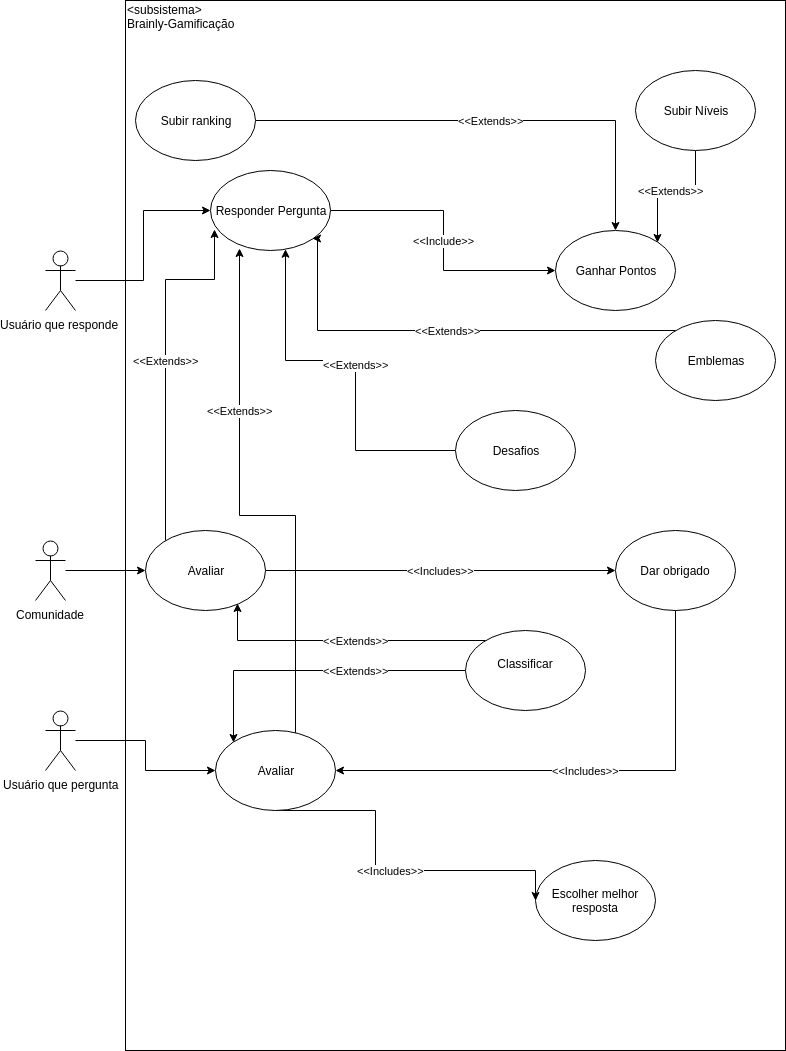

The diagram above was exported from draw.io. Its source (the exported page's mxGraphModel, read from the mxfile embedded in the PNG):
<mxGraphModel dx="1394" dy="662" grid="1" gridSize="10" guides="1" tooltips="1" connect="1" arrows="1" fold="1" page="1" pageScale="1" pageWidth="827" pageHeight="1169" math="0" shadow="0">
  <root>
    <mxCell id="0" />
    <mxCell id="1" parent="0" />
    <mxCell id="fSAtmNPLrnROun3ccaIk-76" value="" style="rounded=0;whiteSpace=wrap;html=1;fillColor=none;" parent="1" vertex="1">
      <mxGeometry x="130" y="200" width="660" height="1050" as="geometry" />
    </mxCell>
    <mxCell id="fSAtmNPLrnROun3ccaIk-22" style="edgeStyle=orthogonalEdgeStyle;rounded=0;orthogonalLoop=1;jettySize=auto;html=1;" parent="1" source="fSAtmNPLrnROun3ccaIk-1" target="fSAtmNPLrnROun3ccaIk-10" edge="1">
      <mxGeometry relative="1" as="geometry" />
    </mxCell>
    <mxCell id="fSAtmNPLrnROun3ccaIk-1" value="Usuário que responde&amp;nbsp;" style="shape=umlActor;verticalLabelPosition=bottom;labelBackgroundColor=#ffffff;verticalAlign=top;html=1;outlineConnect=0;" parent="1" vertex="1">
      <mxGeometry x="50" y="450" width="30" height="60" as="geometry" />
    </mxCell>
    <mxCell id="fSAtmNPLrnROun3ccaIk-13" value="&amp;lt;&amp;lt;Include&amp;gt;&amp;gt;" style="edgeStyle=orthogonalEdgeStyle;rounded=0;orthogonalLoop=1;jettySize=auto;html=1;entryX=0;entryY=0.5;entryDx=0;entryDy=0;" parent="1" source="fSAtmNPLrnROun3ccaIk-10" target="fSAtmNPLrnROun3ccaIk-11" edge="1">
      <mxGeometry relative="1" as="geometry" />
    </mxCell>
    <mxCell id="fSAtmNPLrnROun3ccaIk-10" value="Responder Pergunta" style="ellipse;whiteSpace=wrap;html=1;" parent="1" vertex="1">
      <mxGeometry x="215" y="370" width="120" height="80" as="geometry" />
    </mxCell>
    <mxCell id="fSAtmNPLrnROun3ccaIk-11" value="Ganhar Pontos" style="ellipse;whiteSpace=wrap;html=1;" parent="1" vertex="1">
      <mxGeometry x="560" y="430" width="120" height="80" as="geometry" />
    </mxCell>
    <mxCell id="fSAtmNPLrnROun3ccaIk-26" value="&amp;lt;&amp;lt;Extends&amp;gt;&amp;gt;" style="edgeStyle=orthogonalEdgeStyle;rounded=0;orthogonalLoop=1;jettySize=auto;html=1;entryX=1;entryY=1;entryDx=0;entryDy=0;" parent="1" source="fSAtmNPLrnROun3ccaIk-12" target="fSAtmNPLrnROun3ccaIk-10" edge="1">
      <mxGeometry relative="1" as="geometry">
        <Array as="points">
          <mxPoint x="322" y="530" />
          <mxPoint x="322" y="438" />
        </Array>
      </mxGeometry>
    </mxCell>
    <mxCell id="fSAtmNPLrnROun3ccaIk-12" value="Emblemas" style="ellipse;whiteSpace=wrap;html=1;" parent="1" vertex="1">
      <mxGeometry x="660" y="520" width="120" height="80" as="geometry" />
    </mxCell>
    <mxCell id="fSAtmNPLrnROun3ccaIk-24" value="&amp;lt;&amp;lt;Extends&amp;gt;&amp;gt;" style="edgeStyle=orthogonalEdgeStyle;rounded=0;orthogonalLoop=1;jettySize=auto;html=1;entryX=0.5;entryY=0;entryDx=0;entryDy=0;" parent="1" source="fSAtmNPLrnROun3ccaIk-14" target="fSAtmNPLrnROun3ccaIk-11" edge="1">
      <mxGeometry relative="1" as="geometry" />
    </mxCell>
    <mxCell id="fSAtmNPLrnROun3ccaIk-14" value="Subir ranking" style="ellipse;whiteSpace=wrap;html=1;" parent="1" vertex="1">
      <mxGeometry x="140" y="280" width="120" height="80" as="geometry" />
    </mxCell>
    <mxCell id="fSAtmNPLrnROun3ccaIk-16" value="&amp;lt;&amp;lt;Extends&amp;gt;&amp;gt;" style="edgeStyle=orthogonalEdgeStyle;rounded=0;orthogonalLoop=1;jettySize=auto;html=1;" parent="1" source="fSAtmNPLrnROun3ccaIk-15" target="fSAtmNPLrnROun3ccaIk-10" edge="1">
      <mxGeometry relative="1" as="geometry">
        <Array as="points">
          <mxPoint x="360" y="560" />
          <mxPoint x="290" y="560" />
        </Array>
      </mxGeometry>
    </mxCell>
    <mxCell id="fSAtmNPLrnROun3ccaIk-15" value="Desafios" style="ellipse;whiteSpace=wrap;html=1;" parent="1" vertex="1">
      <mxGeometry x="460" y="610" width="120" height="80" as="geometry" />
    </mxCell>
    <mxCell id="fSAtmNPLrnROun3ccaIk-28" value="&amp;lt;&amp;lt;Extends&amp;gt;&amp;gt;" style="edgeStyle=orthogonalEdgeStyle;rounded=0;orthogonalLoop=1;jettySize=auto;html=1;entryX=1;entryY=0;entryDx=0;entryDy=0;" parent="1" source="fSAtmNPLrnROun3ccaIk-21" target="fSAtmNPLrnROun3ccaIk-11" edge="1">
      <mxGeometry relative="1" as="geometry" />
    </mxCell>
    <mxCell id="fSAtmNPLrnROun3ccaIk-21" value="Subir Níveis&lt;br&gt;" style="ellipse;whiteSpace=wrap;html=1;" parent="1" vertex="1">
      <mxGeometry x="640" y="270" width="120" height="80" as="geometry" />
    </mxCell>
    <mxCell id="fSAtmNPLrnROun3ccaIk-34" value="&amp;lt;&amp;lt;Extends&amp;gt;&amp;gt;" style="edgeStyle=orthogonalEdgeStyle;rounded=0;orthogonalLoop=1;jettySize=auto;html=1;entryX=0.033;entryY=0.738;entryDx=0;entryDy=0;entryPerimeter=0;" parent="1" source="fSAtmNPLrnROun3ccaIk-30" target="fSAtmNPLrnROun3ccaIk-10" edge="1">
      <mxGeometry relative="1" as="geometry">
        <Array as="points">
          <mxPoint x="170" y="479" />
          <mxPoint x="219" y="479" />
        </Array>
      </mxGeometry>
    </mxCell>
    <mxCell id="fSAtmNPLrnROun3ccaIk-69" value="&amp;lt;&amp;lt;Includes&amp;gt;&amp;gt;" style="edgeStyle=orthogonalEdgeStyle;rounded=0;orthogonalLoop=1;jettySize=auto;html=1;" parent="1" source="fSAtmNPLrnROun3ccaIk-30" target="fSAtmNPLrnROun3ccaIk-36" edge="1">
      <mxGeometry relative="1" as="geometry" />
    </mxCell>
    <mxCell id="fSAtmNPLrnROun3ccaIk-30" value="Avaliar" style="ellipse;whiteSpace=wrap;html=1;" parent="1" vertex="1">
      <mxGeometry x="150" y="730" width="120" height="80" as="geometry" />
    </mxCell>
    <mxCell id="fSAtmNPLrnROun3ccaIk-33" style="edgeStyle=orthogonalEdgeStyle;rounded=0;orthogonalLoop=1;jettySize=auto;html=1;entryX=0;entryY=0.5;entryDx=0;entryDy=0;" parent="1" source="fSAtmNPLrnROun3ccaIk-31" target="fSAtmNPLrnROun3ccaIk-30" edge="1">
      <mxGeometry relative="1" as="geometry" />
    </mxCell>
    <mxCell id="fSAtmNPLrnROun3ccaIk-31" value="Comunidade" style="shape=umlActor;verticalLabelPosition=bottom;labelBackgroundColor=#ffffff;verticalAlign=top;html=1;outlineConnect=0;" parent="1" vertex="1">
      <mxGeometry x="40" y="740" width="30" height="60" as="geometry" />
    </mxCell>
    <mxCell id="fSAtmNPLrnROun3ccaIk-65" value="&amp;lt;&amp;lt;Includes&amp;gt;&amp;gt;" style="edgeStyle=orthogonalEdgeStyle;rounded=0;orthogonalLoop=1;jettySize=auto;html=1;" parent="1" source="fSAtmNPLrnROun3ccaIk-36" target="fSAtmNPLrnROun3ccaIk-41" edge="1">
      <mxGeometry relative="1" as="geometry">
        <Array as="points">
          <mxPoint x="680" y="970" />
        </Array>
      </mxGeometry>
    </mxCell>
    <mxCell id="fSAtmNPLrnROun3ccaIk-36" value="Dar obrigado" style="ellipse;whiteSpace=wrap;html=1;" parent="1" vertex="1">
      <mxGeometry x="620" y="730" width="120" height="80" as="geometry" />
    </mxCell>
    <mxCell id="fSAtmNPLrnROun3ccaIk-42" style="edgeStyle=orthogonalEdgeStyle;rounded=0;orthogonalLoop=1;jettySize=auto;html=1;entryX=0;entryY=0.5;entryDx=0;entryDy=0;" parent="1" source="fSAtmNPLrnROun3ccaIk-37" target="fSAtmNPLrnROun3ccaIk-41" edge="1">
      <mxGeometry relative="1" as="geometry" />
    </mxCell>
    <mxCell id="fSAtmNPLrnROun3ccaIk-37" value="Usuário que pergunta" style="shape=umlActor;verticalLabelPosition=bottom;labelBackgroundColor=#ffffff;verticalAlign=top;html=1;outlineConnect=0;" parent="1" vertex="1">
      <mxGeometry x="50" y="910" width="30" height="60" as="geometry" />
    </mxCell>
    <mxCell id="fSAtmNPLrnROun3ccaIk-47" value="&amp;lt;&amp;lt;Extends&amp;gt;&amp;gt;" style="edgeStyle=orthogonalEdgeStyle;rounded=0;orthogonalLoop=1;jettySize=auto;html=1;entryX=0.768;entryY=0.913;entryDx=0;entryDy=0;entryPerimeter=0;" parent="1" source="fSAtmNPLrnROun3ccaIk-39" target="fSAtmNPLrnROun3ccaIk-30" edge="1">
      <mxGeometry x="-0.0865" relative="1" as="geometry">
        <Array as="points">
          <mxPoint x="242" y="840" />
        </Array>
        <mxPoint as="offset" />
      </mxGeometry>
    </mxCell>
    <mxCell id="fSAtmNPLrnROun3ccaIk-74" value="&amp;lt;&amp;lt;Extends&amp;gt;&amp;gt;" style="edgeStyle=orthogonalEdgeStyle;rounded=0;orthogonalLoop=1;jettySize=auto;html=1;entryX=0;entryY=0;entryDx=0;entryDy=0;" parent="1" source="fSAtmNPLrnROun3ccaIk-39" target="fSAtmNPLrnROun3ccaIk-41" edge="1">
      <mxGeometry x="-0.2763" relative="1" as="geometry">
        <mxPoint as="offset" />
      </mxGeometry>
    </mxCell>
    <mxCell id="fSAtmNPLrnROun3ccaIk-39" value="Classificar&lt;br&gt;&lt;br&gt;" style="ellipse;whiteSpace=wrap;html=1;" parent="1" vertex="1">
      <mxGeometry x="470" y="830" width="120" height="80" as="geometry" />
    </mxCell>
    <mxCell id="fSAtmNPLrnROun3ccaIk-40" value="Escolher melhor resposta" style="ellipse;whiteSpace=wrap;html=1;" parent="1" vertex="1">
      <mxGeometry x="540" y="1060" width="120" height="80" as="geometry" />
    </mxCell>
    <mxCell id="fSAtmNPLrnROun3ccaIk-54" value="&amp;lt;&amp;lt;Extends&amp;gt;&amp;gt;" style="edgeStyle=orthogonalEdgeStyle;rounded=0;orthogonalLoop=1;jettySize=auto;html=1;entryX=0.245;entryY=0.969;entryDx=0;entryDy=0;entryPerimeter=0;" parent="1" source="fSAtmNPLrnROun3ccaIk-41" target="fSAtmNPLrnROun3ccaIk-10" edge="1">
      <mxGeometry x="0.4003" relative="1" as="geometry">
        <Array as="points">
          <mxPoint x="300" y="715" />
          <mxPoint x="244" y="715" />
        </Array>
        <mxPoint as="offset" />
      </mxGeometry>
    </mxCell>
    <mxCell id="fSAtmNPLrnROun3ccaIk-72" value="&amp;lt;&amp;lt;Includes&amp;gt;&amp;gt;" style="edgeStyle=orthogonalEdgeStyle;rounded=0;orthogonalLoop=1;jettySize=auto;html=1;entryX=0;entryY=0.5;entryDx=0;entryDy=0;" parent="1" source="fSAtmNPLrnROun3ccaIk-41" target="fSAtmNPLrnROun3ccaIk-40" edge="1">
      <mxGeometry relative="1" as="geometry">
        <Array as="points">
          <mxPoint x="380" y="1010" />
          <mxPoint x="380" y="1070" />
        </Array>
      </mxGeometry>
    </mxCell>
    <mxCell id="fSAtmNPLrnROun3ccaIk-41" value="Avaliar" style="ellipse;whiteSpace=wrap;html=1;" parent="1" vertex="1">
      <mxGeometry x="220" y="930" width="120" height="80" as="geometry" />
    </mxCell>
    <mxCell id="fSAtmNPLrnROun3ccaIk-79" value="&amp;lt;subsistema&amp;gt;&lt;br&gt;Brainly-Gamificação&lt;br&gt;&lt;br&gt;&lt;br&gt;" style="text;html=1;strokeColor=none;fillColor=none;align=left;verticalAlign=middle;whiteSpace=wrap;rounded=0;" parent="1" vertex="1">
      <mxGeometry x="130" y="200" width="190" height="60" as="geometry" />
    </mxCell>
  </root>
</mxGraphModel>